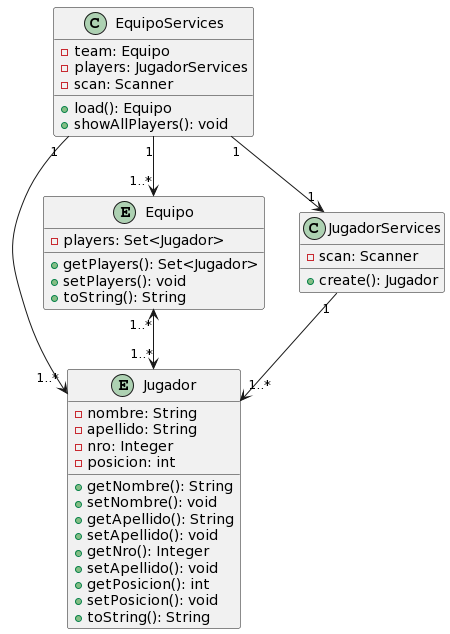

The diagram above was rendered by PlantUML. Its source (embedded in the PNG):
@startuml
entity Jugador {
    - nombre: String
    - apellido: String
    - nro: Integer
    - posicion: int
    + getNombre(): String
    + setNombre(): void
    + getApellido(): String
    + setApellido(): void
    + getNro(): Integer
    + setApellido(): void
    + getPosicion(): int
    + setPosicion(): void
    + toString(): String
}

entity Equipo {
    - players: Set<Jugador> 
    + getPlayers(): Set<Jugador>
    + setPlayers(): void    
    + toString(): String
}

class JugadorServices {
    - scan: Scanner 
    + create(): Jugador
}

class EquipoServices {
    - team: Equipo
    - players: JugadorServices
    - scan: Scanner
    + load(): Equipo
    + showAllPlayers(): void   
}

EquipoServices "1" --> "1..*" Equipo
EquipoServices "1" --> "1" JugadorServices  
EquipoServices "1" --> "1..*" Jugador
Equipo "1..*" <--> "1..*" Jugador
JugadorServices "1" --> "1..*" Jugador
@enduml